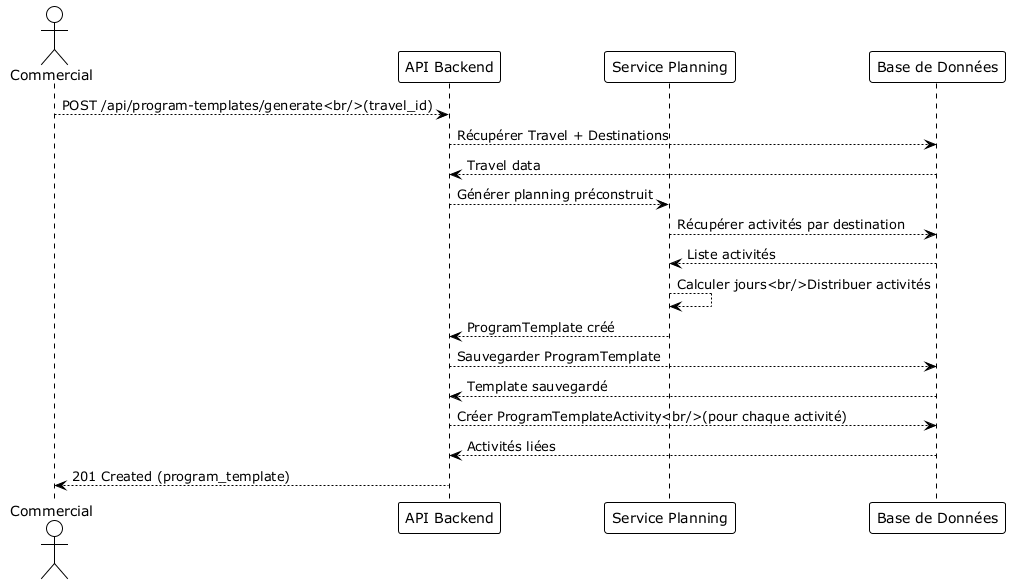

The diagram above was rendered by PlantUML. Its source (embedded in the PNG):
@startuml
!theme plain

actor Commercial
participant "API Backend" as API
participant "Service Planning" as Planning
participant "Base de Données" as DB

Commercial-->API: POST /api/program-templates/generate<br/>(travel_id)
API-->DB: Récupérer Travel + Destinations
DB--->API: Travel data
API-->Planning: Générer planning préconstruit
Planning-->DB: Récupérer activités par destination
DB--->Planning: Liste activités
Planning-->Planning: Calculer jours<br/>Distribuer activités
Planning--->API: ProgramTemplate créé
API-->DB: Sauvegarder ProgramTemplate
DB--->API: Template sauvegardé
API-->DB: Créer ProgramTemplateActivity<br/>(pour chaque activité)
DB--->API: Activités liées
API--->Commercial: 201 Created (program_template)

@enduml